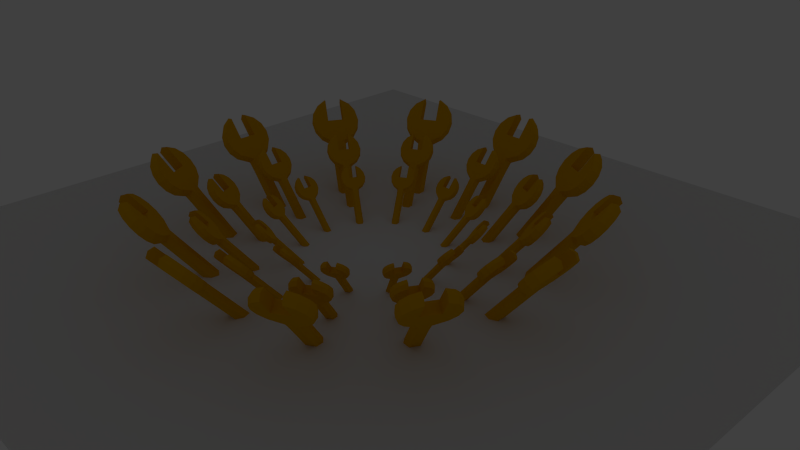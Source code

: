 # Source: RepairShopBoss.blend  (saved by Blender 2.76.0; exported with 4.5.12 LTS)
import bpy
from mathutils import Matrix  # noqa: F401  (used for matrix-valued properties, if any)

bpy.ops.wm.read_factory_settings(use_empty=True)
scene = bpy.context.scene
scene.name = 'Scene'

# ---- collections
col_collection_1 = bpy.data.collections.new('Collection 1'); scene.collection.children.link(col_collection_1)
col_collection_1.hide_render = True
col_collection_1.hide_viewport = True
col_collection_2 = bpy.data.collections.new('Collection 2'); scene.collection.children.link(col_collection_2)
col_collection_3 = bpy.data.collections.new('Collection 3'); scene.collection.children.link(col_collection_3)
col_collection_3.hide_render = True
col_collection_3.hide_viewport = True

# ---- materials (node trees are filled in below, after node groups)
mat_wrench = bpy.data.materials.new('Wrench')
mat_wrench.alpha_threshold = 0.0
mat_wrench.use_transparent_shadow = False
mat_wrench.diffuse_color = (0.8, 0.4091, 0.0, 1.0)
mat_wrench.roughness = 0.5
mat_wrench.specular_intensity = 0.0
mat_impluse = bpy.data.materials.new('impluse')
mat_impluse.alpha_threshold = 0.0
mat_impluse.use_transparent_shadow = False
mat_impluse.diffuse_color = (1.0, 0.521, 0.0, 1.0)
mat_impluse.roughness = 0.5

# ---- material node trees

# ---- world
world_world = bpy.data.worlds.new('World'); scene.world = world_world
world_world.color = (0.05088, 0.05088, 0.05088)
world_world.use_sun_shadow = False
world_world.sun_shadow_jitter_overblur = 0.0
world_world.cycles.sampling_method = 'MANUAL'
world_world.cycles.sample_map_resolution = 256

# ---- cameras
cam_camera = bpy.data.cameras.new('Camera')
cam_camera.clip_end = 100.0
cam_camera.lens = 35.0
cam_camera.sensor_width = 32.0
cam_camera.sensor_height = 18.0
cam_camera.ortho_scale = 7.314
cam_camera.dof.focus_distance = 0.0
cam_camera.dof.aperture_fstop = 128.0

# ---- lights
light_lamp = bpy.data.lights.new('Lamp', 'POINT')
light_lamp.transmission_factor = 0.0
light_lamp.cutoff_distance = 30.0
light_lamp.energy = 100.0
light_lamp.shadow_buffer_clip_start = 1.001
light_lamp.shadow_soft_size = 0.1
light_lamp.shadow_maximum_resolution = 0.006
light_lamp.use_absolute_resolution = True
light_lamp.cycles.use_multiple_importance_sampling = False

# ---- meshes
me_x = bpy.data.meshes.new('立方體')
me_x.from_pydata([(0.1404, 0.6559, 0.0), (0.0, -0.6113, 0.0), (0.08906, -0.6113, 0.0), (0.08906, 0.5072, 0.0), (0.09911, -1.018, 0.06515), (0.05459, -0.6113, 0.06515), (0.0, -0.7291, 0.06515), (0.05459, 0.5072, 0.06515), (0.0, 0.5072, 0.06515), (0.0, -1.018, 0.06515), (0.0, -0.6113, 0.06515), (0.0, -1.018, 0.0), (0.0, -0.6854, 0.0), (0.09911, -1.018, 0.0), (0.09911, -1.326, 0.0), (0.2031, -1.254, 0.0), (0.2753, -1.146, 0.0), (0.3007, -1.018, 0.0), (0.2753, -0.891, 0.0), (0.2031, -0.783, 0.0), (0.09507, -0.7108, 0.0), (0.09911, -1.29, 0.06515), (0.1979, -1.227, 0.06515), (0.2612, -1.132, 0.06515), (0.2834, -1.02, 0.06515), (0.2612, -0.9086, 0.06515), (0.1979, -0.8139, 0.06515), (0.05946, -0.7291, 0.06515), (0.09911, -1.155, 0.06515), (0.09911, -1.155, 0.0), (0.09507, -0.9086, 0.06515), (0.0, -0.9086, 0.06515), (0.1404, 0.5697, 0.0), (0.05463, 0.7356, 0.0), (0.0, 0.5615, 0.0), (0.106, 0.5697, 0.06515), (0.03825, 0.5615, 0.0), (0.106, 0.6559, 0.06515), (0.0, 0.7356, 0.0), (0.0, 0.7022, 0.06515), (0.05527, 0.7022, 0.06515), (0.0, 0.5615, 0.06515), (0.03825, 0.5615, 0.06515), (0.06215, 0.5906, 0.06515), (0.06215, 0.6307, 0.06515), (0.0, 0.6522, 0.06515), (0.03856, 0.6522, 0.06515), (0.06215, 0.5906, 0.0), (0.06215, 0.6307, 0.0), (0.0, 0.6522, 0.0), (0.03856, 0.6522, 0.0), (0.0, -0.5093, 0.7856), (0.7856, -0.5093, 5.885e-10), (0.7258, -0.5093, 0.3007), (0.5555, -0.5093, 0.5555), (0.3007, -0.5093, 0.7258), (0.0, -1.451, 0.0), (0.0, -1.451, 0.0), (0.0, -1.451, 0.0), (0.0, -1.451, 0.0), (0.0, -1.451, 0.0), (0.6808, -0.8641, 0.282), (0.5902, -1.123, 0.2445), (0.4645, -1.315, 0.1924), (0.3555, -1.315, 0.3555), (0.4517, -1.123, 0.4517), (0.521, -0.8641, 0.521), (0.1924, -1.315, 0.4645), (0.2445, -1.123, 0.5902), (0.282, -0.8641, 0.6808), (0.7368, -0.8641, 5.519e-10), (0.6388, -1.123, 4.785e-10), (0.5028, -1.315, 3.766e-10), (0.0, -1.315, 0.5028), (0.0, -1.123, 0.6388), (0.0, -0.8641, 0.7368), (0.307, -1.395, 0.1272), (0.3323, -1.395, 2.489e-10), (0.235, -1.395, 0.235), (0.1272, -1.395, 0.307), (0.0, -1.395, 0.3323), (0.0, -0.5093, 0.7856), (0.7856, -0.5093, 5.885e-10), (0.7258, -0.5093, 0.3007), (0.5555, -0.5093, 0.5555), (0.3007, -0.5093, 0.7258), (0.0, -1.451, 0.0), (0.0, -1.451, 0.0), (0.0, -1.451, 0.0), (0.0, -1.451, 0.0), (0.0, -1.451, 0.0), (0.6808, -0.8641, 0.282), (0.5902, -1.123, 0.2445), (0.4645, -1.315, 0.1924), (0.3555, -1.315, 0.3555), (0.4517, -1.123, 0.4517), (0.521, -0.8641, 0.521), (0.1924, -1.315, 0.4645), (0.2445, -1.123, 0.5902), (0.282, -0.8641, 0.6808), (0.7368, -0.8641, 5.519e-10), (0.6388, -1.123, 4.785e-10), (0.5028, -1.315, 3.766e-10), (0.0, -1.315, 0.5028), (0.0, -1.123, 0.6388), (0.0, -0.8641, 0.7368), (0.307, -1.395, 0.1272), (0.3323, -1.395, 2.489e-10), (0.235, -1.395, 0.235), (0.1272, -1.395, 0.307), (0.0, -1.395, 0.3323)], [], [(16, 23, 22, 15), (17, 24, 23, 16), (20, 27, 26, 19), (35, 37, 44, 43), (5, 7, 8, 10), (7, 5, 2, 3), (29, 28, 4, 13), (30, 27, 6, 31), (18, 25, 24, 17), (15, 22, 21, 14), (13, 4, 9, 11), (19, 26, 25, 18), (5, 10, 6, 27), (10, 1, 12, 6), (1, 2, 20, 12), (2, 5, 27, 20), (14, 21, 28, 29), (4, 30, 31, 9), (28, 21, 22, 23), (4, 28, 23, 24), (25, 26, 27, 30), (24, 25, 30, 4), (35, 32, 0, 37), (7, 3, 32, 35), (37, 0, 33, 40), (8, 7, 42, 41), (39, 40, 33, 38), (7, 35, 43, 42), (44, 46, 50, 48), (42, 43, 47, 36), (43, 44, 48, 47), (37, 40, 46, 44), (40, 39, 45, 46), (41, 42, 36, 34), (46, 45, 49, 50), (78, 59, 58, 76), (79, 60, 59, 78), (76, 58, 57, 77), (80, 56, 60, 79), (51, 75, 69, 55), (75, 74, 68, 69), (74, 73, 67, 68), (53, 61, 70, 52), (61, 62, 71, 70), (62, 63, 72, 71), (55, 69, 66, 54), (69, 68, 65, 66), (68, 67, 64, 65), (54, 66, 61, 53), (66, 65, 62, 61), (65, 64, 63, 62), (73, 80, 79, 67), (63, 76, 77, 72), (67, 79, 78, 64), (64, 78, 76, 63), (108, 106, 88, 89), (109, 108, 89, 90), (106, 107, 87, 88), (110, 109, 90, 86), (81, 85, 99, 105), (105, 99, 98, 104), (104, 98, 97, 103), (83, 82, 100, 91), (91, 100, 101, 92), (92, 101, 102, 93), (85, 84, 96, 99), (99, 96, 95, 98), (98, 95, 94, 97), (84, 83, 91, 96), (96, 91, 92, 95), (95, 92, 93, 94), (103, 97, 109, 110), (93, 102, 107, 106), (97, 94, 108, 109), (94, 93, 106, 108)])
me_x.polygons.foreach_set('use_smooth', [0, 0, 0, 0, 0, 0, 0, 0, 0, 0, 0, 0, 0, 0, 0, 0, 0, 0, 0, 0, 0, 0, 0, 0, 0, 0, 0, 0, 0, 0, 0, 0, 0, 0, 0, 1, 1, 1, 1, 1, 1, 1, 1, 1, 1, 1, 1, 1, 1, 1, 1, 1, 1, 1, 1, 0, 0, 0, 0, 0, 0, 0, 0, 0, 0, 0, 0, 0, 0, 0, 0, 0, 0, 0, 0])
me_x.polygons.foreach_set('material_index', [0, 0, 0, 0, 0, 0, 0, 0, 0, 0, 0, 0, 0, 0, 0, 0, 0, 0, 0, 0, 0, 0, 0, 0, 0, 0, 0, 0, 0, 0, 0, 0, 0, 0, 0, 1, 1, 1, 1, 1, 1, 1, 1, 1, 1, 1, 1, 1, 1, 1, 1, 1, 1, 1, 1, 1, 1, 1, 1, 1, 1, 1, 1, 1, 1, 1, 1, 1, 1, 1, 1, 1, 1, 1, 1])
me_x.materials.append(mat_wrench)
me_x.materials.append(mat_impluse)
me_x.use_remesh_preserve_volume = False
me_x.use_remesh_preserve_attributes = False
me_x.use_mirror_vertex_groups = False
me_x.update()
me_x_1 = bpy.data.meshes.new('平面')
me_x_1.from_pydata([(-1.0, -1.0, 0.0), (1.0, -1.0, 0.0), (-1.0, 1.0, 0.0), (1.0, 1.0, 0.0)], [], [(0, 1, 3, 2)])
me_x_1.use_remesh_preserve_volume = False
me_x_1.use_remesh_preserve_attributes = False
me_x_1.use_mirror_vertex_groups = False
me_x_1.update()
me_002 = bpy.data.meshes.new('立方體.002')
me_002.from_pydata([(0.116, -2.693, 0.89), (0.0639, -2.39, 0.5223), (0.0639, -1.556, -0.4877), (0.116, -2.895, 1.135), (0.2317, -2.848, 1.078), (0.3058, -2.778, 0.9926), (0.3318, -2.694, 0.8917), (0.3058, -2.611, 0.7908), (0.2317, -2.54, 0.7052), (0.0696, -2.477, 0.6287), (0.116, -2.795, 1.013), (0.1113, -2.611, 0.7908), (0.124, -1.51, -0.5441), (0.124, -1.445, -0.6219), (0.0647, -1.411, -0.6637), (0.04477, -1.516, -0.5367), (0.07276, -1.494, -0.5629), (0.07276, -1.464, -0.5992), (0.04514, -1.448, -0.6186), (-0.116, -2.693, 0.89), (-0.0639, -2.39, 0.5223), (0.0, -2.477, 0.6287), (-0.0639, -1.556, -0.4877), (0.0, -1.556, -0.4877), (0.0, -2.693, 0.89), (0.0, -2.39, 0.5223), (-0.116, -2.895, 1.135), (-0.2317, -2.848, 1.078), (-0.3058, -2.778, 0.9926), (-0.3318, -2.694, 0.8917), (-0.3058, -2.611, 0.7908), (-0.2317, -2.54, 0.7052), (-0.0696, -2.477, 0.6287), (-0.116, -2.795, 1.013), (-0.1113, -2.611, 0.7908), (0.0, -2.611, 0.7908), (-0.124, -1.51, -0.5441), (-0.124, -1.445, -0.6219), (0.0, -1.411, -0.6637), (-0.0647, -1.411, -0.6637), (0.0, -1.516, -0.5367), (-0.04477, -1.516, -0.5367), (-0.07276, -1.494, -0.5629), (-0.07276, -1.464, -0.5992), (0.0, -1.448, -0.6186), (-0.04514, -1.448, -0.6186), (0.1644, -1.504, -0.6705), (0.1043, -2.448, 0.4737), (0.1043, -1.615, -0.5362), (0.116, -2.811, 0.7929), (0.0639, -2.507, 0.4252), (0.0639, -1.674, -0.5848), (0.116, -2.752, 0.8414), (0.116, -2.981, 1.119), (0.2378, -2.927, 1.054), (0.3223, -2.847, 0.9565), (0.352, -2.752, 0.8414), (0.3223, -2.657, 0.7263), (0.2378, -2.576, 0.6288), (0.1113, -2.522, 0.5636), (0.116, -3.013, 1.038), (0.2317, -2.966, 0.981), (0.3058, -2.895, 0.8955), (0.3318, -2.812, 0.7946), (0.3058, -2.729, 0.6937), (0.2317, -2.658, 0.6081), (0.0696, -2.595, 0.5316), (0.116, -2.913, 0.9164), (0.116, -2.854, 0.9649), (0.1113, -2.729, 0.6937), (0.1644, -1.568, -0.5926), (0.06396, -1.445, -0.7424), (0.124, -1.627, -0.6412), (0.04477, -1.574, -0.5852), (0.124, -1.563, -0.719), (0.0647, -1.528, -0.7608), (0.04477, -1.633, -0.6338), (0.07276, -1.612, -0.66), (0.07276, -1.582, -0.6963), (0.04514, -1.566, -0.7157), (0.07276, -1.553, -0.6115), (0.07276, -1.523, -0.6477), (0.04514, -1.507, -0.6671), (-0.1644, -1.504, -0.6705), (0.0, -2.448, 0.4737), (-0.1043, -2.448, 0.4737), (-0.1043, -1.615, -0.5362), (-0.116, -2.811, 0.7929), (-0.0639, -2.507, 0.4252), (0.0, -2.595, 0.5316), (-0.0639, -1.674, -0.5848), (0.0, -1.674, -0.5848), (0.0, -2.811, 0.7929), (0.0, -2.507, 0.4252), (0.0, -2.752, 0.8414), (0.0, -2.504, 0.5407), (-0.116, -2.752, 0.8414), (-0.116, -2.981, 1.119), (-0.2378, -2.927, 1.054), (-0.3223, -2.847, 0.9565), (-0.352, -2.752, 0.8414), (-0.3223, -2.657, 0.7263), (-0.2378, -2.576, 0.6288), (-0.1113, -2.522, 0.5636), (-0.116, -3.013, 1.038), (-0.2317, -2.966, 0.981), (-0.3058, -2.895, 0.8955), (-0.3318, -2.812, 0.7946), (-0.3058, -2.729, 0.6937), (-0.2317, -2.658, 0.6081), (-0.0696, -2.595, 0.5316), (-0.116, -2.913, 0.9164), (-0.116, -2.854, 0.9649), (-0.1113, -2.729, 0.6937), (0.0, -2.729, 0.6937), (-0.1644, -1.568, -0.5926), (-0.06396, -1.445, -0.7424), (0.0, -1.574, -0.5852), (-0.124, -1.627, -0.6412), (-0.04477, -1.574, -0.5852), (-0.124, -1.563, -0.719), (0.0, -1.445, -0.7424), (0.0, -1.528, -0.7608), (-0.0647, -1.528, -0.7608), (0.0, -1.633, -0.6338), (-0.04477, -1.633, -0.6338), (-0.07276, -1.612, -0.66), (-0.07276, -1.582, -0.6963), (0.0, -1.566, -0.7157), (-0.04514, -1.566, -0.7157), (-0.07276, -1.553, -0.6115), (-0.07276, -1.523, -0.6477), (0.0, -1.507, -0.6671), (-0.04514, -1.507, -0.6671), (0.08122, -2.017, 0.6726), (0.04473, -1.805, 0.4153), (0.04473, -1.221, -0.2917), (0.08122, -2.159, 0.8444), (0.1622, -2.126, 0.8043), (0.214, -2.076, 0.7445), (0.2322, -2.018, 0.6738), (0.214, -1.96, 0.6032), (0.1622, -1.91, 0.5433), (0.04872, -1.866, 0.4897), (0.08122, -2.088, 0.7591), (0.07791, -1.96, 0.6032), (0.08683, -1.189, -0.3312), (0.08683, -1.144, -0.3857), (0.04529, -1.12, -0.4149), (0.03134, -1.193, -0.326), (0.05093, -1.178, -0.3444), (0.05093, -1.157, -0.3698), (0.0316, -1.146, -0.3834), (-0.08122, -2.017, 0.6726), (-0.04473, -1.805, 0.4153), (3.124e-10, -1.866, 0.4897), (-0.04473, -1.221, -0.2917), (3.124e-10, -1.221, -0.2917), (3.124e-10, -2.017, 0.6726), (3.124e-10, -1.805, 0.4153), (-0.08122, -2.159, 0.8444), (-0.1622, -2.126, 0.8043), (-0.214, -2.076, 0.7445), (-0.2322, -2.018, 0.6738), (-0.214, -1.96, 0.6032), (-0.1622, -1.91, 0.5433), (-0.04872, -1.866, 0.4897), (-0.08122, -2.088, 0.7591), (-0.07791, -1.96, 0.6032), (3.124e-10, -1.96, 0.6032), (-0.08683, -1.189, -0.3312), (-0.08683, -1.144, -0.3857), (3.124e-10, -1.12, -0.4149), (-0.04529, -1.12, -0.4149), (3.124e-10, -1.193, -0.326), (-0.03134, -1.193, -0.326), (-0.05093, -1.178, -0.3444), (-0.05093, -1.157, -0.3698), (3.124e-10, -1.146, -0.3834), (-0.0316, -1.146, -0.3834), (0.1151, -1.185, -0.4197), (0.07298, -1.846, 0.3813), (0.07298, -1.263, -0.3257), (0.08122, -2.099, 0.6047), (0.04473, -1.887, 0.3473), (0.04473, -1.304, -0.3597), (0.08122, -2.058, 0.6387), (0.08122, -2.219, 0.8332), (0.1665, -2.181, 0.7875), (0.2256, -2.125, 0.7192), (0.2464, -2.058, 0.6387), (0.2256, -1.992, 0.5581), (0.1665, -1.935, 0.4898), (0.07791, -1.898, 0.4442), (0.08122, -2.241, 0.7764), (0.1622, -2.208, 0.7364), (0.214, -2.159, 0.6765), (0.2322, -2.1, 0.6059), (0.214, -2.042, 0.5352), (0.1622, -1.993, 0.4754), (0.04872, -1.949, 0.4218), (0.08122, -2.171, 0.6911), (0.08122, -2.13, 0.7251), (0.07791, -2.042, 0.5352), (0.1151, -1.23, -0.3652), (0.04477, -1.143, -0.47), (0.08683, -1.271, -0.3991), (0.03134, -1.234, -0.36), (0.08683, -1.226, -0.4537), (0.04529, -1.202, -0.4829), (0.03134, -1.275, -0.394), (0.05093, -1.26, -0.4123), (0.05093, -1.239, -0.4377), (0.0316, -1.228, -0.4513), (0.05093, -1.219, -0.3784), (0.05093, -1.198, -0.4037), (0.0316, -1.187, -0.4173), (-0.1151, -1.185, -0.4197), (3.124e-10, -1.846, 0.3813), (-0.07298, -1.846, 0.3813), (-0.07298, -1.263, -0.3257), (-0.08122, -2.099, 0.6047), (-0.04473, -1.887, 0.3473), (3.124e-10, -1.949, 0.4218), (-0.04473, -1.304, -0.3597), (3.124e-10, -1.304, -0.3597), (3.124e-10, -2.099, 0.6047), (3.124e-10, -1.887, 0.3473), (3.124e-10, -2.058, 0.6387), (3.124e-10, -1.885, 0.4281), (-0.08122, -2.058, 0.6387), (-0.08122, -2.219, 0.8332), (-0.1665, -2.181, 0.7875), (-0.2256, -2.125, 0.7192), (-0.2464, -2.058, 0.6387), (-0.2256, -1.992, 0.5581), (-0.1665, -1.935, 0.4898), (-0.07791, -1.898, 0.4442), (-0.08122, -2.241, 0.7764), (-0.1622, -2.208, 0.7364), (-0.214, -2.159, 0.6765), (-0.2322, -2.1, 0.6059), (-0.214, -2.042, 0.5352), (-0.1622, -1.993, 0.4754), (-0.04872, -1.949, 0.4218), (-0.08122, -2.171, 0.6911), (-0.08122, -2.13, 0.7251), (-0.07791, -2.042, 0.5352), (3.124e-10, -2.042, 0.5352), (-0.1151, -1.23, -0.3652), (-0.04477, -1.143, -0.47), (3.124e-10, -1.234, -0.36), (-0.08683, -1.271, -0.3991), (-0.03134, -1.234, -0.36), (-0.08683, -1.226, -0.4537), (3.124e-10, -1.143, -0.47), (3.124e-10, -1.202, -0.4829), (-0.04529, -1.202, -0.4829), (3.124e-10, -1.275, -0.394), (-0.03134, -1.275, -0.394), (-0.05093, -1.26, -0.4123), (-0.05093, -1.239, -0.4377), (3.124e-10, -1.228, -0.4513), (-0.0316, -1.228, -0.4513), (-0.05093, -1.219, -0.3784), (-0.05093, -1.198, -0.4037), (3.124e-10, -1.187, -0.4173), (-0.0316, -1.187, -0.4173), (0.05685, -1.325, 0.5205), (0.03131, -1.177, 0.3404), (0.03131, -0.7683, -0.1545), (0.05685, -1.425, 0.6407), (0.1135, -1.401, 0.6127), (0.1498, -1.367, 0.5708), (0.1626, -1.326, 0.5214), (0.1498, -1.285, 0.4719), (0.1135, -1.251, 0.43), (0.03411, -1.22, 0.3925), (0.05685, -1.375, 0.581), (0.05454, -1.285, 0.4719), (0.06078, -0.7455, -0.1822), (0.06078, -0.714, -0.2203), (0.0317, -0.6971, -0.2408), (0.02194, -0.7485, -0.1785), (0.03565, -0.7379, -0.1914), (0.03565, -0.7232, -0.2092), (0.02212, -0.7154, -0.2187), (-0.05685, -1.325, 0.5205), (-0.03131, -1.177, 0.3404), (-2.608e-09, -1.22, 0.3925), (-0.03131, -0.7683, -0.1545), (-2.608e-09, -0.7683, -0.1545), (-2.608e-09, -1.325, 0.5205), (-2.608e-09, -1.177, 0.3404), (-0.05685, -1.425, 0.6407), (-0.1135, -1.401, 0.6127), (-0.1498, -1.367, 0.5708), (-0.1626, -1.326, 0.5214), (-0.1498, -1.285, 0.4719), (-0.1135, -1.251, 0.43), (-0.03411, -1.22, 0.3925), (-0.05685, -1.375, 0.581), (-0.05454, -1.285, 0.4719), (-2.608e-09, -1.285, 0.4719), (-0.06078, -0.7455, -0.1822), (-0.06078, -0.714, -0.2203), (-2.608e-09, -0.6971, -0.2408), (-0.0317, -0.6971, -0.2408), (-2.608e-09, -0.7485, -0.1785), (-0.02194, -0.7485, -0.1785), (-0.03565, -0.7379, -0.1914), (-0.03565, -0.7232, -0.2092), (-2.608e-09, -0.7154, -0.2187), (-0.02212, -0.7154, -0.2187), (0.08056, -0.7428, -0.2441), (0.05109, -1.206, 0.3166), (0.05109, -0.7971, -0.1783), (0.05685, -1.383, 0.4729), (0.03131, -1.234, 0.2928), (0.03131, -0.826, -0.2021), (0.05685, -1.354, 0.4967), (0.05685, -1.467, 0.6329), (0.1165, -1.44, 0.6009), (0.1579, -1.401, 0.5531), (0.1725, -1.354, 0.4967), (0.1579, -1.308, 0.4403), (0.1165, -1.268, 0.3925), (0.05454, -1.242, 0.3606), (0.05685, -1.482, 0.5931), (0.1135, -1.459, 0.5651), (0.1498, -1.425, 0.5232), (0.1626, -1.384, 0.4738), (0.1498, -1.343, 0.4243), (0.1135, -1.308, 0.3824), (0.03411, -1.277, 0.3449), (0.05685, -1.433, 0.5335), (0.05685, -1.404, 0.5572), (0.05454, -1.343, 0.4243), (0.08056, -0.7743, -0.2059), (0.03134, -0.7138, -0.2794), (0.06078, -0.8032, -0.2297), (0.02194, -0.7773, -0.2023), (0.06078, -0.7717, -0.2679), (0.0317, -0.7548, -0.2884), (0.02194, -0.8061, -0.2261), (0.03565, -0.7955, -0.239), (0.03565, -0.7809, -0.2567), (0.02212, -0.773, -0.2663), (0.03565, -0.7667, -0.2152), (0.03565, -0.7521, -0.2329), (0.02212, -0.7442, -0.2425), (-0.08056, -0.7428, -0.2441), (-2.608e-09, -1.206, 0.3166), (-0.05109, -1.206, 0.3166), (-0.05109, -0.7971, -0.1783), (-0.05685, -1.383, 0.4729), (-0.03131, -1.234, 0.2928), (-2.608e-09, -1.277, 0.3449), (-0.03131, -0.826, -0.2021), (-2.608e-09, -0.826, -0.2021), (-2.608e-09, -1.383, 0.4729), (-2.608e-09, -1.234, 0.2928), (-2.608e-09, -1.354, 0.4967), (-2.608e-09, -1.233, 0.3494), (-0.05685, -1.354, 0.4967), (-0.05685, -1.467, 0.6329), (-0.1165, -1.44, 0.6009), (-0.1579, -1.401, 0.5531), (-0.1725, -1.354, 0.4967), (-0.1579, -1.308, 0.4403), (-0.1165, -1.268, 0.3925), (-0.05454, -1.242, 0.3606), (-0.05685, -1.482, 0.5931), (-0.1135, -1.459, 0.5651), (-0.1498, -1.425, 0.5232), (-0.1626, -1.384, 0.4738), (-0.1498, -1.343, 0.4243), (-0.1135, -1.308, 0.3824), (-0.03411, -1.277, 0.3449), (-0.05685, -1.433, 0.5335), (-0.05685, -1.404, 0.5572), (-0.05454, -1.343, 0.4243), (-2.608e-09, -1.343, 0.4243), (-0.08056, -0.7743, -0.2059), (-0.03134, -0.7138, -0.2794), (-2.608e-09, -0.7773, -0.2023), (-0.06078, -0.8032, -0.2297), (-0.02194, -0.7773, -0.2023), (-0.06078, -0.7717, -0.2679), (-2.608e-09, -0.7138, -0.2794), (-2.608e-09, -0.7548, -0.2884), (-0.0317, -0.7548, -0.2884), (-2.608e-09, -0.8061, -0.2261), (-0.02194, -0.8061, -0.2261), (-0.03565, -0.7955, -0.239), (-0.03565, -0.7809, -0.2567), (-2.608e-09, -0.773, -0.2663), (-0.02212, -0.773, -0.2663), (-0.03565, -0.7667, -0.2152), (-0.03565, -0.7521, -0.2329), (-2.608e-09, -0.7442, -0.2425), (-0.02212, -0.7442, -0.2425)], [], [(55, 5, 4, 54), (56, 6, 5, 55), (59, 9, 8, 58), (12, 13, 17, 16), (1, 2, 23, 25), (2, 1, 47, 48), (68, 10, 0, 52), (11, 9, 21, 35), (57, 7, 6, 56), (54, 4, 3, 53), (52, 0, 24, 94), (58, 8, 7, 57), (1, 25, 21, 9), (47, 1, 9, 59), (53, 3, 10, 68), (0, 11, 35, 24), (10, 3, 4, 5), (0, 10, 5, 6), (7, 8, 9, 11), (6, 7, 11, 0), (12, 70, 46, 13), (2, 48, 70, 12), (13, 46, 71, 14), (23, 2, 15, 40), (38, 14, 71, 121), (2, 12, 16, 15), (17, 18, 82, 81), (15, 16, 80, 73), (16, 17, 81, 80), (13, 14, 18, 17), (14, 38, 44, 18), (40, 15, 73, 117), (18, 44, 132, 82), (99, 98, 27, 28), (100, 99, 28, 29), (103, 102, 31, 32), (36, 42, 43, 37), (20, 25, 23, 22), (22, 86, 85, 20), (112, 96, 19, 33), (34, 35, 21, 32), (101, 100, 29, 30), (98, 97, 26, 27), (96, 94, 24, 19), (102, 101, 30, 31), (20, 32, 21, 25), (25, 21, 95, 84), (85, 103, 32, 20), (97, 112, 33, 26), (19, 24, 35, 34), (33, 28, 27, 26), (19, 29, 28, 33), (30, 34, 32, 31), (29, 19, 34, 30), (36, 37, 83, 115), (22, 36, 115, 86), (37, 39, 116, 83), (23, 40, 41, 22), (38, 121, 116, 39), (22, 41, 42, 36), (43, 131, 133, 45), (41, 119, 130, 42), (42, 130, 131, 43), (37, 43, 45, 39), (39, 45, 44, 38), (40, 117, 119, 41), (45, 133, 132, 44), (55, 54, 61, 62), (56, 55, 62, 63), (59, 58, 65, 66), (72, 77, 78, 74), (50, 93, 91, 51), (51, 48, 47, 50), (68, 52, 49, 67), (69, 114, 89, 66), (57, 56, 63, 64), (54, 53, 60, 61), (52, 94, 92, 49), (58, 57, 64, 65), (50, 66, 89, 93), (84, 95, 59, 47), (47, 59, 66, 50), (53, 68, 67, 60), (49, 92, 114, 69), (67, 62, 61, 60), (49, 63, 62, 67), (64, 69, 66, 65), (63, 49, 69, 64), (72, 74, 46, 70), (51, 72, 70, 48), (74, 75, 71, 46), (91, 124, 76, 51), (122, 121, 71, 75), (51, 76, 77, 72), (78, 81, 82, 79), (76, 73, 80, 77), (77, 80, 81, 78), (74, 78, 79, 75), (75, 79, 128, 122), (124, 117, 73, 76), (79, 82, 132, 128), (99, 106, 105, 98), (100, 107, 106, 99), (103, 110, 109, 102), (118, 120, 127, 126), (88, 90, 91, 93), (90, 88, 85, 86), (112, 111, 87, 96), (113, 110, 89, 114), (101, 108, 107, 100), (98, 105, 104, 97), (96, 87, 92, 94), (102, 109, 108, 101), (88, 93, 89, 110), (93, 84, 95, 89), (84, 85, 103, 95), (85, 88, 110, 103), (97, 104, 111, 112), (87, 113, 114, 92), (111, 104, 105, 106), (87, 111, 106, 107), (108, 109, 110, 113), (107, 108, 113, 87), (118, 115, 83, 120), (90, 86, 115, 118), (120, 83, 116, 123), (91, 90, 125, 124), (122, 123, 116, 121), (90, 118, 126, 125), (127, 129, 133, 131), (125, 126, 130, 119), (126, 127, 131, 130), (120, 123, 129, 127), (123, 122, 128, 129), (124, 125, 119, 117), (129, 128, 132, 133), (189, 139, 138, 188), (190, 140, 139, 189), (193, 143, 142, 192), (146, 147, 151, 150), (135, 136, 157, 159), (136, 135, 181, 182), (202, 144, 134, 186), (145, 143, 155, 169), (191, 141, 140, 190), (188, 138, 137, 187), (186, 134, 158, 228), (192, 142, 141, 191), (135, 159, 155, 143), (181, 135, 143, 193), (187, 137, 144, 202), (134, 145, 169, 158), (144, 137, 138, 139), (134, 144, 139, 140), (141, 142, 143, 145), (140, 141, 145, 134), (146, 204, 180, 147), (136, 182, 204, 146), (147, 180, 205, 148), (157, 136, 149, 174), (172, 148, 205, 255), (136, 146, 150, 149), (151, 152, 216, 215), (149, 150, 214, 207), (150, 151, 215, 214), (147, 148, 152, 151), (148, 172, 178, 152), (174, 149, 207, 251), (152, 178, 266, 216), (233, 232, 161, 162), (234, 233, 162, 163), (237, 236, 165, 166), (170, 176, 177, 171), (154, 159, 157, 156), (156, 220, 219, 154), (246, 230, 153, 167), (168, 169, 155, 166), (235, 234, 163, 164), (232, 231, 160, 161), (230, 228, 158, 153), (236, 235, 164, 165), (154, 166, 155, 159), (159, 155, 229, 218), (219, 237, 166, 154), (231, 246, 167, 160), (153, 158, 169, 168), (167, 162, 161, 160), (153, 163, 162, 167), (164, 168, 166, 165), (163, 153, 168, 164), (170, 171, 217, 249), (156, 170, 249, 220), (171, 173, 250, 217), (157, 174, 175, 156), (172, 255, 250, 173), (156, 175, 176, 170), (177, 265, 267, 179), (175, 253, 264, 176), (176, 264, 265, 177), (171, 177, 179, 173), (173, 179, 178, 172), (174, 251, 253, 175), (179, 267, 266, 178), (189, 188, 195, 196), (190, 189, 196, 197), (193, 192, 199, 200), (206, 211, 212, 208), (184, 227, 225, 185), (185, 182, 181, 184), (202, 186, 183, 201), (203, 248, 223, 200), (191, 190, 197, 198), (188, 187, 194, 195), (186, 228, 226, 183), (192, 191, 198, 199), (184, 200, 223, 227), (218, 229, 193, 181), (181, 193, 200, 184), (187, 202, 201, 194), (183, 226, 248, 203), (201, 196, 195, 194), (183, 197, 196, 201), (198, 203, 200, 199), (197, 183, 203, 198), (206, 208, 180, 204), (185, 206, 204, 182), (208, 209, 205, 180), (225, 258, 210, 185), (256, 255, 205, 209), (185, 210, 211, 206), (212, 215, 216, 213), (210, 207, 214, 211), (211, 214, 215, 212), (208, 212, 213, 209), (209, 213, 262, 256), (258, 251, 207, 210), (213, 216, 266, 262), (233, 240, 239, 232), (234, 241, 240, 233), (237, 244, 243, 236), (252, 254, 261, 260), (222, 224, 225, 227), (224, 222, 219, 220), (246, 245, 221, 230), (247, 244, 223, 248), (235, 242, 241, 234), (232, 239, 238, 231), (230, 221, 226, 228), (236, 243, 242, 235), (222, 227, 223, 244), (227, 218, 229, 223), (218, 219, 237, 229), (219, 222, 244, 237), (231, 238, 245, 246), (221, 247, 248, 226), (245, 238, 239, 240), (221, 245, 240, 241), (242, 243, 244, 247), (241, 242, 247, 221), (252, 249, 217, 254), (224, 220, 249, 252), (254, 217, 250, 257), (225, 224, 259, 258), (256, 257, 250, 255), (224, 252, 260, 259), (261, 263, 267, 265), (259, 260, 264, 253), (260, 261, 265, 264), (254, 257, 263, 261), (257, 256, 262, 263), (258, 259, 253, 251), (263, 262, 266, 267), (323, 273, 272, 322), (324, 274, 273, 323), (327, 277, 276, 326), (280, 281, 285, 284), (269, 270, 291, 293), (270, 269, 315, 316), (336, 278, 268, 320), (279, 277, 289, 303), (325, 275, 274, 324), (322, 272, 271, 321), (320, 268, 292, 362), (326, 276, 275, 325), (269, 293, 289, 277), (315, 269, 277, 327), (321, 271, 278, 336), (268, 279, 303, 292), (278, 271, 272, 273), (268, 278, 273, 274), (275, 276, 277, 279), (274, 275, 279, 268), (280, 338, 314, 281), (270, 316, 338, 280), (281, 314, 339, 282), (291, 270, 283, 308), (306, 282, 339, 389), (270, 280, 284, 283), (285, 286, 350, 349), (283, 284, 348, 341), (284, 285, 349, 348), (281, 282, 286, 285), (282, 306, 312, 286), (308, 283, 341, 385), (286, 312, 400, 350), (367, 366, 295, 296), (368, 367, 296, 297), (371, 370, 299, 300), (304, 310, 311, 305), (288, 293, 291, 290), (290, 354, 353, 288), (380, 364, 287, 301), (302, 303, 289, 300), (369, 368, 297, 298), (366, 365, 294, 295), (364, 362, 292, 287), (370, 369, 298, 299), (288, 300, 289, 293), (293, 289, 363, 352), (353, 371, 300, 288), (365, 380, 301, 294), (287, 292, 303, 302), (301, 296, 295, 294), (287, 297, 296, 301), (298, 302, 300, 299), (297, 287, 302, 298), (304, 305, 351, 383), (290, 304, 383, 354), (305, 307, 384, 351), (291, 308, 309, 290), (306, 389, 384, 307), (290, 309, 310, 304), (311, 399, 401, 313), (309, 387, 398, 310), (310, 398, 399, 311), (305, 311, 313, 307), (307, 313, 312, 306), (308, 385, 387, 309), (313, 401, 400, 312), (323, 322, 329, 330), (324, 323, 330, 331), (327, 326, 333, 334), (340, 345, 346, 342), (318, 361, 359, 319), (319, 316, 315, 318), (336, 320, 317, 335), (337, 382, 357, 334), (325, 324, 331, 332), (322, 321, 328, 329), (320, 362, 360, 317), (326, 325, 332, 333), (318, 334, 357, 361), (352, 363, 327, 315), (315, 327, 334, 318), (321, 336, 335, 328), (317, 360, 382, 337), (335, 330, 329, 328), (317, 331, 330, 335), (332, 337, 334, 333), (331, 317, 337, 332), (340, 342, 314, 338), (319, 340, 338, 316), (342, 343, 339, 314), (359, 392, 344, 319), (390, 389, 339, 343), (319, 344, 345, 340), (346, 349, 350, 347), (344, 341, 348, 345), (345, 348, 349, 346), (342, 346, 347, 343), (343, 347, 396, 390), (392, 385, 341, 344), (347, 350, 400, 396), (367, 374, 373, 366), (368, 375, 374, 367), (371, 378, 377, 370), (386, 388, 395, 394), (356, 358, 359, 361), (358, 356, 353, 354), (380, 379, 355, 364), (381, 378, 357, 382), (369, 376, 375, 368), (366, 373, 372, 365), (364, 355, 360, 362), (370, 377, 376, 369), (356, 361, 357, 378), (361, 352, 363, 357), (352, 353, 371, 363), (353, 356, 378, 371), (365, 372, 379, 380), (355, 381, 382, 360), (379, 372, 373, 374), (355, 379, 374, 375), (376, 377, 378, 381), (375, 376, 381, 355), (386, 383, 351, 388), (358, 354, 383, 386), (388, 351, 384, 391), (359, 358, 393, 392), (390, 391, 384, 389), (358, 386, 394, 393), (395, 397, 401, 399), (393, 394, 398, 387), (394, 395, 399, 398), (388, 391, 397, 395), (391, 390, 396, 397), (392, 393, 387, 385), (397, 396, 400, 401)])
me_002.materials.append(mat_wrench)
me_002.materials.append(mat_impluse)
me_002.use_remesh_preserve_volume = False
me_002.use_remesh_preserve_attributes = False
me_002.use_mirror_vertex_groups = False
me_002.update()
me_003 = bpy.data.meshes.new('立方體.003')
me_003.from_pydata([(0.4368, -0.603, 0.02833), (0.4134, -0.3893, 0.02833), (0.4134, 0.1976, 0.02833), (0.4368, -0.7455, 0.02833), (0.4886, -0.7123, 0.02833), (0.5218, -0.6626, 0.02833), (0.5335, -0.604, 0.02833), (0.5218, -0.5453, 0.02833), (0.4886, -0.4956, 0.02833), (0.416, -0.4511, 0.02833), (0.4368, -0.6748, 0.02833), (0.4347, -0.5453, 0.02833), (0.4404, 0.2304, 0.02833), (0.4404, 0.2757, 0.02833), (0.4138, 0.2999, 0.02833), (0.4049, 0.2261, 0.02833), (0.4174, 0.2414, 0.02833), (0.4174, 0.2624, 0.02833), (0.405, 0.2737, 0.02833), (0.3328, -0.603, 0.02833), (0.3562, -0.3893, 0.02833), (0.3848, -0.4511, 0.02833), (0.3562, 0.1976, 0.02833), (0.3848, 0.1976, 0.02833), (0.3848, -0.603, 0.02833), (0.3848, -0.3893, 0.02833), (0.3328, -0.7455, 0.02833), (0.281, -0.7123, 0.02833), (0.2477, -0.6626, 0.02833), (0.2361, -0.604, 0.02833), (0.2477, -0.5453, 0.02833), (0.281, -0.4956, 0.02833), (0.3536, -0.4511, 0.02833), (0.3328, -0.6748, 0.02833), (0.3349, -0.5453, 0.02833), (0.3848, -0.5453, 0.02833), (0.3292, 0.2304, 0.02833), (0.3292, 0.2757, 0.02833), (0.3848, 0.2999, 0.02833), (0.3558, 0.2999, 0.02833), (0.3848, 0.2261, 0.02833), (0.3647, 0.2261, 0.02833), (0.3522, 0.2414, 0.02833), (0.3522, 0.2624, 0.02833), (0.3848, 0.2737, 0.02833), (0.3646, 0.2737, 0.02833), (0.4585, 0.2757, 0.0), (0.4315, -0.3893, 0.0), (0.4315, 0.1976, 0.0), (0.4368, -0.603, 0.0), (0.4368, -0.7645, 0.0), (0.4914, -0.7266, 0.0), (0.5293, -0.6699, 0.0), (0.5426, -0.603, 0.0), (0.5293, -0.5361, 0.0), (0.4914, -0.4794, 0.0), (0.4347, -0.4415, 0.0), (0.4368, -0.6748, 0.0), (0.4585, 0.2304, 0.0), (0.4135, 0.3175, 0.0), (0.4049, 0.2261, 0.0), (0.4174, 0.2414, 0.0), (0.4174, 0.2624, 0.0), (0.405, 0.2737, 0.0), (0.3111, 0.2757, 0.0), (0.3848, -0.3893, 0.0), (0.3381, -0.3893, 0.0), (0.3381, 0.1976, 0.0), (0.3848, -0.603, 0.0), (0.3848, -0.4282, 0.0), (0.3328, -0.603, 0.0), (0.3328, -0.7645, 0.0), (0.2782, -0.7266, 0.0), (0.2403, -0.6699, 0.0), (0.227, -0.603, 0.0), (0.2403, -0.5361, 0.0), (0.2782, -0.4794, 0.0), (0.3349, -0.4415, 0.0), (0.3328, -0.6748, 0.0), (0.3111, 0.2304, 0.0), (0.3561, 0.3175, 0.0), (0.3848, 0.2261, 0.0), (0.3647, 0.2261, 0.0), (0.3848, 0.3175, 0.0), (0.3522, 0.2414, 0.0), (0.3522, 0.2624, 0.0), (0.3848, 0.2737, 0.0), (0.3646, 0.2737, 0.0), (0.09837, 0.4595, 0.0), (0.0, -0.4282, 0.0), (0.06238, -0.4282, 0.0), (0.06238, 0.3553, 0.0), (0.06943, -0.7135, 0.04564), (0.03824, -0.4282, 0.04564), (0.0, -0.5108, 0.04564), (0.03824, 0.3553, 0.04564), (0.0, 0.3553, 0.04564), (0.0, -0.7135, 0.04564), (0.0, -0.4282, 0.04564), (0.0, -0.7135, 0.0), (0.0, -0.4801, 0.0), (0.06943, -0.7135, 0.0), (0.06943, -0.929, 0.0), (0.1423, -0.8784, 0.0), (0.1929, -0.8027, 0.0), (0.2106, -0.7135, 0.0), (0.1929, -0.6242, 0.0), (0.1423, -0.5485, 0.0), (0.0666, -0.4979, 0.0), (0.06943, -0.9038, 0.04564), (0.1386, -0.8594, 0.04564), (0.183, -0.7931, 0.04564), (0.1985, -0.7148, 0.04564), (0.183, -0.6365, 0.04564), (0.1386, -0.5701, 0.04564), (0.04165, -0.5108, 0.04564), (0.06943, -0.8093, 0.04564), (0.06943, -0.8093, 0.0), (0.0666, -0.6365, 0.04564), (0.0, -0.6365, 0.04564), (0.09837, 0.3991, 0.0), (0.03827, 0.5153, 0.0), (0.0, 0.3933, 0.0), (0.07423, 0.3991, 0.04564), (0.02679, 0.3933, 0.0), (0.07423, 0.4595, 0.04564), (0.0, 0.5153, 0.0), (0.0, 0.4919, 0.04564), (0.03871, 0.4919, 0.04564), (0.0, 0.3933, 0.04564), (0.02679, 0.3933, 0.04564), (0.04354, 0.4137, 0.04564), (0.04354, 0.4418, 0.04564), (0.0, 0.4569, 0.04564), (0.02701, 0.4569, 0.04564), (0.04354, 0.4137, 0.0), (0.04354, 0.4418, 0.0), (0.0, 0.4569, 0.0), (0.02701, 0.4569, 0.0), (0.0, -0.3326, 0.2332), (0.6396, -0.3326, 1.747e-10), (0.5909, -0.3326, 0.08925), (0.4523, -0.3326, 0.1649), (0.2448, -0.3326, 0.2155), (0.0, -0.9479, 0.0), (0.0, -0.9479, 0.0), (0.0, -0.9479, 0.0), (0.0, -0.9479, 0.0), (0.0, -0.9479, 0.0), (0.5542, -0.5643, 0.08371), (0.4805, -0.7335, 0.07257), (0.3782, -0.8591, 0.05712), (0.2895, -0.8591, 0.1055), (0.3678, -0.7335, 0.1341), (0.4242, -0.5643, 0.1547), (0.1567, -0.8591, 0.1379), (0.199, -0.7335, 0.1752), (0.2296, -0.5643, 0.2021), (0.5999, -0.5643, 1.638e-10), (0.5201, -0.7335, 1.42e-10), (0.4094, -0.8591, 1.118e-10), (0.0, -0.8591, 0.1493), (0.0, -0.7335, 0.1896), (0.0, -0.5643, 0.2187), (0.2499, -0.9112, 0.03775), (0.2705, -0.9112, 7.388e-11), (0.1913, -0.9112, 0.06975), (0.1035, -0.9112, 0.09113), (0.0, -0.9112, 0.09864), (0.0, -0.3326, 0.2332), (0.6396, -0.3326, 1.747e-10), (0.5909, -0.3326, 0.08925), (0.4523, -0.3326, 0.1649), (0.2448, -0.3326, 0.2155), (0.0, -0.9479, 0.0), (0.0, -0.9479, 0.0), (0.0, -0.9479, 0.0), (0.0, -0.9479, 0.0), (0.0, -0.9479, 0.0), (0.5542, -0.5643, 0.08371), (0.4805, -0.7335, 0.07257), (0.3782, -0.8591, 0.05712), (0.2895, -0.8591, 0.1055), (0.3678, -0.7335, 0.1341), (0.4242, -0.5643, 0.1547), (0.1567, -0.8591, 0.1379), (0.199, -0.7335, 0.1752), (0.2296, -0.5643, 0.2021), (0.5999, -0.5643, 1.638e-10), (0.5201, -0.7335, 1.42e-10), (0.4094, -0.8591, 1.118e-10), (0.0, -0.8591, 0.1493), (0.0, -0.7335, 0.1896), (0.0, -0.5643, 0.2187), (0.2499, -0.9112, 0.03775), (0.2705, -0.9112, 7.388e-11), (0.1913, -0.9112, 0.06975), (0.1035, -0.9112, 0.09113), (0.0, -0.9112, 0.09864)], [], [(52, 5, 4, 51), (53, 6, 5, 52), (56, 9, 8, 55), (12, 13, 17, 16), (1, 2, 23, 25), (2, 1, 47, 48), (57, 10, 0, 49), (11, 9, 21, 35), (54, 7, 6, 53), (51, 4, 3, 50), (49, 0, 24, 68), (55, 8, 7, 54), (1, 25, 21, 9), (47, 1, 9, 56), (50, 3, 10, 57), (0, 11, 35, 24), (10, 3, 4, 5), (0, 10, 5, 6), (7, 8, 9, 11), (6, 7, 11, 0), (12, 58, 46, 13), (2, 48, 58, 12), (13, 46, 59, 14), (23, 2, 15, 40), (38, 14, 59, 83), (2, 12, 16, 15), (17, 18, 63, 62), (15, 16, 61, 60), (16, 17, 62, 61), (13, 14, 18, 17), (14, 38, 44, 18), (40, 15, 60, 81), (18, 44, 86, 63), (73, 72, 27, 28), (74, 73, 28, 29), (77, 76, 31, 32), (36, 42, 43, 37), (20, 25, 23, 22), (22, 67, 66, 20), (78, 70, 19, 33), (34, 35, 21, 32), (75, 74, 29, 30), (72, 71, 26, 27), (70, 68, 24, 19), (76, 75, 30, 31), (20, 32, 21, 25), (25, 21, 69, 65), (66, 77, 32, 20), (71, 78, 33, 26), (19, 24, 35, 34), (33, 28, 27, 26), (19, 29, 28, 33), (30, 34, 32, 31), (29, 19, 34, 30), (36, 37, 64, 79), (22, 36, 79, 67), (37, 39, 80, 64), (23, 40, 41, 22), (38, 83, 80, 39), (22, 41, 42, 36), (43, 85, 87, 45), (41, 82, 84, 42), (42, 84, 85, 43), (37, 43, 45, 39), (39, 45, 44, 38), (40, 81, 82, 41), (45, 87, 86, 44), (65, 69, 56, 47), (65, 66, 77, 69), (104, 111, 110, 103), (105, 112, 111, 104), (108, 115, 114, 107), (123, 125, 132, 131), (93, 95, 96, 98), (95, 93, 90, 91), (117, 116, 92, 101), (118, 115, 94, 119), (106, 113, 112, 105), (103, 110, 109, 102), (101, 92, 97, 99), (107, 114, 113, 106), (93, 98, 94, 115), (98, 89, 100, 94), (89, 90, 108, 100), (90, 93, 115, 108), (102, 109, 116, 117), (92, 118, 119, 97), (116, 109, 110, 111), (92, 116, 111, 112), (113, 114, 115, 118), (112, 113, 118, 92), (123, 120, 88, 125), (95, 91, 120, 123), (125, 88, 121, 128), (96, 95, 130, 129), (127, 128, 121, 126), (95, 123, 131, 130), (132, 134, 138, 136), (130, 131, 135, 124), (131, 132, 136, 135), (125, 128, 134, 132), (128, 127, 133, 134), (129, 130, 124, 122), (134, 133, 137, 138), (166, 147, 146, 164), (167, 148, 147, 166), (164, 146, 145, 165), (168, 144, 148, 167), (139, 163, 157, 143), (163, 162, 156, 157), (162, 161, 155, 156), (141, 149, 158, 140), (149, 150, 159, 158), (150, 151, 160, 159), (143, 157, 154, 142), (157, 156, 153, 154), (156, 155, 152, 153), (142, 154, 149, 141), (154, 153, 150, 149), (153, 152, 151, 150), (161, 168, 167, 155), (151, 164, 165, 160), (155, 167, 166, 152), (152, 166, 164, 151), (196, 194, 176, 177), (197, 196, 177, 178), (194, 195, 175, 176), (198, 197, 178, 174), (169, 173, 187, 193), (193, 187, 186, 192), (192, 186, 185, 191), (171, 170, 188, 179), (179, 188, 189, 180), (180, 189, 190, 181), (173, 172, 184, 187), (187, 184, 183, 186), (186, 183, 182, 185), (172, 171, 179, 184), (184, 179, 180, 183), (183, 180, 181, 182), (191, 185, 197, 198), (181, 190, 195, 194), (185, 182, 196, 197), (182, 181, 194, 196)])
me_003.polygons.foreach_set('use_smooth', [0, 0, 0, 0, 0, 0, 0, 0, 0, 0, 0, 0, 0, 0, 0, 0, 0, 0, 0, 0, 0, 0, 0, 0, 0, 0, 0, 0, 0, 0, 0, 0, 0, 0, 0, 0, 0, 0, 0, 0, 0, 0, 0, 0, 0, 0, 0, 0, 0, 0, 0, 0, 0, 0, 0, 0, 0, 0, 0, 0, 0, 0, 0, 0, 0, 0, 0, 0, 0, 0, 0, 0, 0, 0, 0, 0, 0, 0, 0, 0, 0, 0, 0, 0, 0, 0, 0, 0, 0, 0, 0, 0, 0, 0, 0, 0, 0, 0, 0, 0, 0, 0, 0, 0, 1, 1, 1, 1, 1, 1, 1, 1, 1, 1, 1, 1, 1, 1, 1, 1, 1, 1, 1, 1, 0, 0, 0, 0, 0, 0, 0, 0, 0, 0, 0, 0, 0, 0, 0, 0, 0, 0, 0, 0])
me_003.polygons.foreach_set('material_index', [0, 0, 0, 0, 0, 0, 0, 0, 0, 0, 0, 0, 0, 0, 0, 0, 0, 0, 0, 0, 0, 0, 0, 0, 0, 0, 0, 0, 0, 0, 0, 0, 0, 0, 0, 0, 0, 0, 0, 0, 0, 0, 0, 0, 0, 0, 0, 0, 0, 0, 0, 0, 0, 0, 0, 0, 0, 0, 0, 0, 0, 0, 0, 0, 0, 0, 0, 0, 0, 0, 0, 0, 0, 0, 0, 0, 0, 0, 0, 0, 0, 0, 0, 0, 0, 0, 0, 0, 0, 0, 0, 0, 0, 0, 0, 0, 0, 0, 0, 0, 0, 0, 0, 0, 1, 1, 1, 1, 1, 1, 1, 1, 1, 1, 1, 1, 1, 1, 1, 1, 1, 1, 1, 1, 1, 1, 1, 1, 1, 1, 1, 1, 1, 1, 1, 1, 1, 1, 1, 1, 1, 1, 1, 1])
me_003.materials.append(mat_wrench)
me_003.materials.append(mat_impluse)
me_003.use_remesh_preserve_volume = False
me_003.use_remesh_preserve_attributes = False
me_003.use_mirror_vertex_groups = False
me_003.update()

# ---- objects
ob_wrenchthrowing = bpy.data.objects.new('WrenchThrowing', me_x)
ob_lamp = bpy.data.objects.new('Lamp', light_lamp)
ob_camera = bpy.data.objects.new('Camera', cam_camera)
ob_x = bpy.data.objects.new('平面', me_x_1)
ob_x_1 = bpy.data.objects.new('空體', None)
ob_fierceflyingscrap = bpy.data.objects.new('FierceFlyingScrap', me_002)
ob_wrenchthrowing_001 = bpy.data.objects.new('WrenchThrowing.001', me_003)

# ---- transforms, parenting, visibility, modifiers, constraints
ob_wrenchthrowing.location = (0.0, 0.0, 0.0)
ob_wrenchthrowing.lineart.crease_threshold = 0.0
_m = ob_wrenchthrowing.modifiers.new('鏡像', 'MIRROR')
_m.use_axis = (True, False, True)
_m = ob_wrenchthrowing.modifiers.new('EdgeSplit', 'EDGE_SPLIT')
_m.split_angle = 1.571
ob_lamp.location = (4.076, 1.005, 5.904)
ob_lamp.rotation_euler = (0.6503, 0.05522, 1.866)
ob_lamp.lock_rotations_4d = False
ob_lamp.empty_display_type = 'ARROWS'
ob_lamp.color = (0.0, 0.0, 0.0, 0.0)
ob_lamp.lineart.crease_threshold = 0.0
ob_camera.location = (7.481, -6.508, 5.344)
ob_camera.rotation_euler = (1.109, 0.01082, 0.8149)
ob_camera.lock_rotations_4d = False
ob_camera.empty_display_type = 'ARROWS'
ob_camera.color = (0.0, 0.0, 0.0, 0.0)
ob_camera.display_type = 'WIRE'
ob_camera.lineart.crease_threshold = 0.0
ob_x.location = (0.0, 0.0, 0.0)
ob_x.scale = (4.876, 4.876, 4.876)
ob_x.hide_viewport = True
ob_x.lineart.crease_threshold = 0.0
ob_x_1.location = (0.0, 0.0, 0.0)
ob_x_1.rotation_euler = (0.0, -0.0, 0.5236)
ob_x_1.empty_image_offset = (0.0, 0.0)
ob_x_1.lineart.crease_threshold = 0.0
ob_fierceflyingscrap.location = (0.0, 0.0, 0.0)
ob_fierceflyingscrap.lineart.crease_threshold = 0.0
_m = ob_fierceflyingscrap.modifiers.new('陣列', 'ARRAY')
_m.count = 12
_m.constant_offset_displace = (0.0, 0.0, 0.0)
_m.use_relative_offset = False
_m.use_object_offset = True
_m.offset_object = ob_x_1
ob_wrenchthrowing_001.location = (0.0, 0.0, 0.0)
ob_wrenchthrowing_001.lineart.crease_threshold = 0.0
_m = ob_wrenchthrowing_001.modifiers.new('鏡像', 'MIRROR')
_m.use_axis = (True, False, True)
_m = ob_wrenchthrowing_001.modifiers.new('EdgeSplit', 'EDGE_SPLIT')
_m.split_angle = 1.571

# ---- collection membership
col_collection_1.objects.link(ob_wrenchthrowing)
col_collection_1.objects.link(ob_lamp)
col_collection_1.objects.link(ob_camera)
col_collection_2.objects.link(ob_x)
col_collection_2.objects.link(ob_x_1)
col_collection_2.objects.link(ob_fierceflyingscrap)
col_collection_3.objects.link(ob_wrenchthrowing_001)

# ---- scene / render settings (as saved in the file)
scene.camera = ob_camera
scene.frame_start = 1; scene.frame_end = 250; scene.frame_set(1)
scene.render.engine = 'BLENDER_EEVEE_NEXT'
scene.render.resolution_percentage = 50
scene.render.dither_intensity = 0.0
scene.cycles.use_denoising = False
scene.cycles.samples = 10
scene.cycles.sampling_pattern = 'TABULATED_SOBOL'
scene.cycles.light_sampling_threshold = 0.0
scene.cycles.use_adaptive_sampling = False
scene.cycles.use_light_tree = False
scene.cycles.blur_glossy = 0.0
scene.cycles.pixel_filter_type = 'GAUSSIAN'
scene.cycles.sample_clamp_indirect = 0.0
scene.view_settings.view_transform = 'Standard'
bpy.context.view_layer.update()
